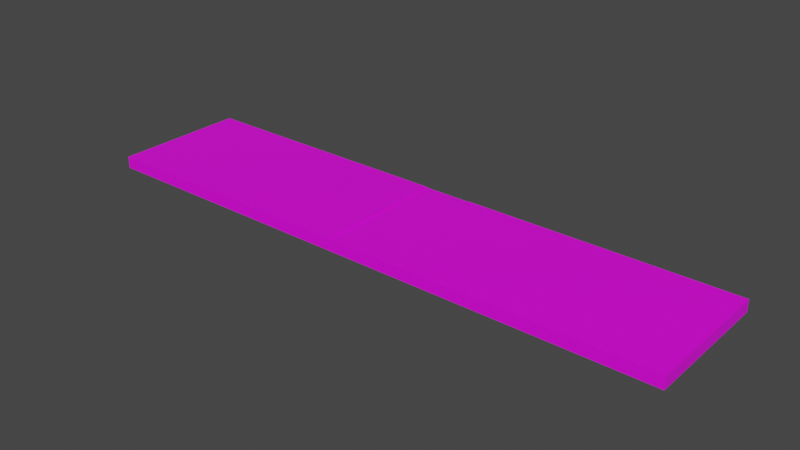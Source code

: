 # Source: Straight.blend  (saved by Blender 3.6.11; exported with 4.5.12 LTS)
import bpy
from mathutils import Matrix  # noqa: F401  (used for matrix-valued properties, if any)

bpy.ops.wm.read_factory_settings(use_empty=True)
scene = bpy.context.scene
scene.name = 'Scene'

# ---- collections
col_collection = bpy.data.collections.new('Collection'); scene.collection.children.link(col_collection)

# ---- images (referenced by path relative to the original .blend; pixels are not part of the script)
import os
ASSET_DIR = os.environ.get("B2B_ASSET_DIR", "")  # directory of the original .blend (textures are referenced by path, not embedded)
HERE = os.path.dirname(os.path.abspath(__file__))  # packed textures are extracted next to this script under _unpacked/

def load_image(name, relpath, width, height, colorspace="sRGB"):
    """Load a texture the original file referenced (path relative to the .blend, or extracted next to this script)."""
    p = next((c for c in (os.path.join(HERE, relpath), os.path.join(ASSET_DIR, relpath)) if relpath and os.path.exists(c)), "")
    if p:
        img = bpy.data.images.load(p, check_existing=True)
        img.name = name
    else:  # same state as the original file: an image datablock whose file is absent (Cycles renders it pink)
        img = bpy.data.images.new(name, width, height)
        img.source = "FILE"
        img.filepath = "//" + (relpath or name)
    img.colorspace_settings.name = colorspace
    return img
img_new_color_atlas_psd = load_image('new_color_atlas.psd', 'new_color_atlas.psd', 1024, 1024, 'sRGB')

# ---- materials (node trees are filled in below, after node groups)
mat_material = bpy.data.materials.new('Material')
mat_material.alpha_threshold = 0.0
mat_material.use_transparent_shadow = False
mat_material.roughness = 0.5
mat_material.line_color = (0.0, 0.0, 0.0, 1.0)

# ---- material node trees
mat_material.use_nodes = True; mat_material.node_tree.nodes.clear()
_N = mat_material.node_tree.nodes; _L = mat_material.node_tree.links
n0 = _N.new('ShaderNodeOutputMaterial'); n0.name = 'Material Output'; n0.location = (300, 300)
n1 = _N.new('ShaderNodeBsdfPrincipled'); n1.name = 'Principled BSDF'; n1.location = (10, 300)
n1.distribution = 'GGX'
n1.subsurface_method = 'RANDOM_WALK_SKIN'
n1.inputs[3].default_value = 1.45
n1.inputs[27].default_value = (0.0, 0.0, 0.0, 1.0)
n1.inputs[28].default_value = 1.0
n2 = _N.new('ShaderNodeTexImage'); n2.name = 'Image Texture'; n2.location = (-429, 219)
n2.image = img_new_color_atlas_psd
_L.new(n1.outputs[0], n0.inputs[0])
_L.new(n2.outputs[0], n1.inputs[0])
n0.is_active_output = True

# ---- world
world_world = bpy.data.worlds.new('World'); scene.world = world_world
world_world.use_nodes = True; world_world.node_tree.nodes.clear()
_N = world_world.node_tree.nodes; _L = world_world.node_tree.links
n0 = _N.new('ShaderNodeOutputWorld'); n0.name = 'World Output'; n0.location = (300, 300)
n1 = _N.new('ShaderNodeBackground'); n1.name = 'Background'; n1.location = (10, 300)
n1.inputs[0].default_value = (0.05088, 0.05088, 0.05088, 1.0)
_L.new(n1.outputs[0], n0.inputs[0])
n0.is_active_output = True
world_world.color = (0.05088, 0.05088, 0.05088)
world_world.use_sun_shadow = False
world_world.sun_shadow_jitter_overblur = 0.0

# ---- meshes
me_cube = bpy.data.meshes.new('Cube')
me_cube.from_pydata([(-9.0, -2.742e-06, 0.4925), (-9.0, -2.742e-06, -3.653), (9.0, -2.742e-06, 0.4925), (9.0, -2.742e-06, -3.653), (-110.0, -1.371e-06, 0.4925), (-110.0, -1.371e-06, -3.653), (-9.0, -2.742e-06, 0.7), (-110.2, -2.742e-06, 0.7), (109.0, -2.742e-06, 0.4925), (109.0, -2.742e-06, -3.653), (-110.0, -1.371e-06, 0.7), (109.0, -0.0001477, 0.7), (9.0, 50.0, -3.653), (9.0, 50.0, 0.4925), (-9.0, 50.0, 0.4925), (-9.0, 50.0, -3.653), (-110.0, 50.0, 0.4925), (-110.0, 50.0, -3.653), (109.0, 50.0, -3.653), (109.0, 50.0, 0.4925), (109.0, -2.742e-06, 0.7), (9.0, -2.742e-06, 0.7), (-110.0, 50.0, 0.7), (-9.0, 50.0, 0.7), (109.0, 50.0, 0.7), (9.0, 50.0, 0.7)], [(7, 4), (8, 11)], [(1, 0, 2, 3), (0, 1, 5, 4), (2, 8, 9, 3), (15, 12, 13, 14), (14, 16, 17, 15), (13, 12, 18, 19), (0, 14, 13, 2), (8, 19, 18, 9), (16, 22, 10, 4), (13, 25, 21, 2), (5, 17, 16, 4), (10, 22, 23, 6), (21, 25, 24, 20), (14, 23, 22, 16), (4, 10, 6, 0), (0, 6, 23, 14), (2, 21, 20, 8), (19, 24, 25, 13), (8, 20, 24, 19)])
_uv = me_cube.uv_layers.new(name='UVMap')
_uv.uv.foreach_set('vector', [0.1827, 0.8022, 0.1974, 0.8022, 0.1974, 0.8168, 0.1827, 0.8168, 0.1914, 0.6884, 0.1988, 0.6884, 0.1988, 0.6884, 0.1914, 0.6884, 0.1973, 0.6888, 0.1973, 0.6888, 0.2055, 0.6888, 0.2055, 0.6888, 0.1963, 0.6947, 0.1963, 0.6874, 0.1889, 0.6874, 0.1889, 0.6947, 0.1889, 0.6947, 0.1889, 0.6947, 0.1963, 0.6947, 0.1963, 0.6947, 0.1948, 0.6951, 0.203, 0.6951, 0.203, 0.6951, 0.1948, 0.6951, 0.1974, 0.8022, 0.1974, 0.8022, 0.1974, 0.8168, 0.1974, 0.8168, 0.1889, 0.6874, 0.1889, 0.6874, 0.1963, 0.6874, 0.1963, 0.6874, 0.1889, 0.6947, 0.1889, 0.6947, 0.1889, 0.6947, 0.1889, 0.6947, 0.1948, 0.6951, 0.1948, 0.6951, 0.1948, 0.6951, 0.1948, 0.6951, 0.1963, 0.6947, 0.1963, 0.6947, 0.1889, 0.6947, 0.1889, 0.6947, 0.1914, 0.6884, 0.1914, 0.6884, 0.1914, 0.6884, 0.1914, 0.6884, 0.1973, 0.6888, 0.1973, 0.6888, 0.1973, 0.6888, 0.1973, 0.6888, 0.1914, 0.6884, 0.1914, 0.6884, 0.1914, 0.6884, 0.1914, 0.6884, 0.1914, 0.6884, 0.1914, 0.6884, 0.1914, 0.6884, 0.1914, 0.6884, 0.1889, 0.6947, 0.1889, 0.6947, 0.1889, 0.6947, 0.1889, 0.6947, 0.1973, 0.6888, 0.1973, 0.6888, 0.1973, 0.6888, 0.1973, 0.6888, 0.1973, 0.6888, 0.1973, 0.6888, 0.1973, 0.6888, 0.1973, 0.6888, 0.1889, 0.6874, 0.1889, 0.6874, 0.1889, 0.6874, 0.1889, 0.6874])
me_cube.materials.append(mat_material)
me_cube.use_mirror_vertex_groups = False
me_cube.update()

# ---- objects
ob_cube = bpy.data.objects.new('Cube', me_cube)

# ---- transforms, parenting, visibility, modifiers, constraints
ob_cube.location = (0.0, 0.0, 0.0)
ob_cube.lock_rotations_4d = False
ob_cube.empty_display_type = 'ARROWS'
ob_cube.lineart.crease_threshold = 0.0

# ---- collection membership
col_collection.objects.link(ob_cube)

# ---- scene / render settings (as saved in the file)
scene.frame_start = 1; scene.frame_end = 250; scene.frame_set(1)
scene.render.engine = 'BLENDER_EEVEE_NEXT'
scene.cycles.sampling_pattern = 'TABULATED_SOBOL'
scene.view_settings.view_transform = 'Filmic'
bpy.context.view_layer.update()

# ---- added for rendering (the .blend has no active camera and no usable light): camera, sun
cam_auto = bpy.data.cameras.new('AutoCamera')
cam_auto.lens = 50.0
cam_auto.sensor_width = 36.0
cam_auto.clip_end = 3651.29
ob_auto_camera = bpy.data.objects.new('AutoCamera', cam_auto)
scene.collection.objects.link(ob_auto_camera)
ob_auto_camera.location = (207.455, -224.662, 164.965)
ob_auto_camera.rotation_euler = (1.09748, -7.21219e-08, 0.694738)
scene.camera = ob_auto_camera
light_auto_sun = bpy.data.lights.new('AutoSun', 'SUN')
light_auto_sun.energy = 3.0
light_auto_sun.angle = 0.0523599
ob_auto_sun = bpy.data.objects.new('AutoSun', light_auto_sun)
scene.collection.objects.link(ob_auto_sun)
ob_auto_sun.rotation_euler = (0.872665, 0.174533, 0.523599)
bpy.context.view_layer.update()
